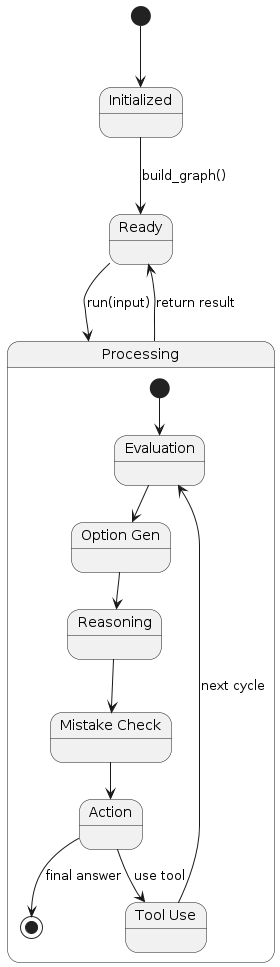

The diagram above was rendered by PlantUML. Its source (embedded in the PNG):
@startuml
state "Initialized" as Init
state "Ready" as Ready
state "Processing" as Proc {
  state "Evaluation" as Eval
  state "Option Gen" as Opt
  state "Reasoning" as Reason
  state "Mistake Check" as Mistake
  state "Action" as Action
  state "Tool Use" as Tool
  
  [*] --> Eval
  Eval --> Opt
  Opt --> Reason
  Reason --> Mistake
  Mistake --> Action
  Action --> Tool : use tool
  Tool --> Eval : next cycle
  Action --> [*] : final answer
}

[*] --> Init
Init --> Ready : build_graph()
Ready --> Proc : run(input)
Proc --> Ready : return result
@enduml